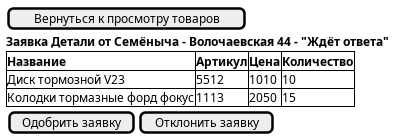

The diagram above was rendered by PlantUML. Its source (embedded in the PNG):
@startsalt Отправление заявки
{
    [Вернуться к просмотру товаров]
    <b>Заявка Детали от Семёныча - Волочаевская 44 - "Ждёт ответа"
    {#<b>Название|<b>Артикул| <b>Цена| <b>Количество
    Диск тормозной V23|5512|1010|10
    Колодки тормазные форд фокус|1113|2050|15

    
    }
    {
        [Одобрить заявку]|[Отклонить заявку]
    }
    
}
@endsalt